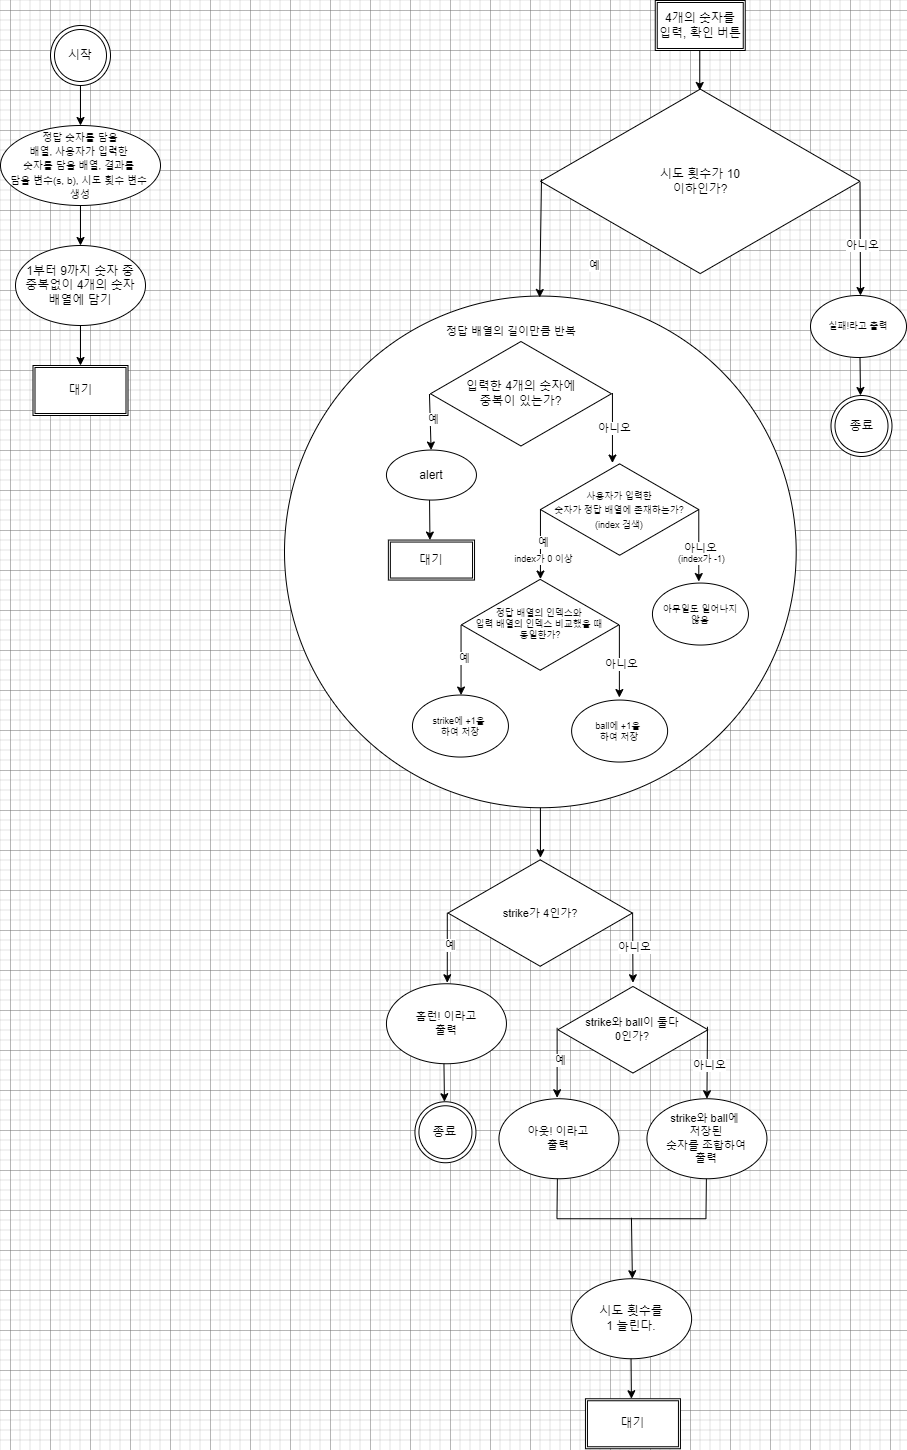

The diagram above was exported from draw.io. Its source (the exported page's mxGraphModel, read from the mxfile embedded in the PNG):
<mxGraphModel dx="4979" dy="2564" grid="1" gridSize="10" guides="1" tooltips="1" connect="1" arrows="1" fold="1" page="1" pageScale="1" pageWidth="827" pageHeight="1169" math="0" shadow="0">
  <root>
    <mxCell id="0" />
    <mxCell id="1" parent="0" />
    <mxCell id="kS51VLXbyLfhirF95vM--45" value="" style="ellipse;whiteSpace=wrap;html=1;aspect=fixed;fontSize=9;" parent="1" vertex="1">
      <mxGeometry x="-526" y="325.55000000000007" width="511.7" height="511.7" as="geometry" />
    </mxCell>
    <mxCell id="kS51VLXbyLfhirF95vM--1" value="시작" style="ellipse;shape=doubleEllipse;whiteSpace=wrap;html=1;aspect=fixed;" parent="1" vertex="1">
      <mxGeometry x="-760" y="55" width="60" height="60" as="geometry" />
    </mxCell>
    <mxCell id="kS51VLXbyLfhirF95vM--2" value="" style="endArrow=classic;html=1;rounded=0;" parent="1" edge="1">
      <mxGeometry width="50" height="50" relative="1" as="geometry">
        <mxPoint x="-730" y="115" as="sourcePoint" />
        <mxPoint x="-730" y="155" as="targetPoint" />
      </mxGeometry>
    </mxCell>
    <mxCell id="kS51VLXbyLfhirF95vM--3" value="&lt;font style=&quot;font-size: 10px;&quot;&gt;정답 숫자를 담을&lt;br&gt;배열, 사용자가 입력한 &lt;br&gt;숫자를 담을 배열, 결과를 &lt;br&gt;담을 변수(s, b), 시도 횟수 변수 &lt;br&gt;생성&lt;/font&gt;" style="ellipse;whiteSpace=wrap;html=1;" parent="1" vertex="1">
      <mxGeometry x="-810" y="155" width="160" height="80" as="geometry" />
    </mxCell>
    <mxCell id="kS51VLXbyLfhirF95vM--5" value="" style="endArrow=classic;html=1;rounded=0;" parent="1" edge="1">
      <mxGeometry width="50" height="50" relative="1" as="geometry">
        <mxPoint x="-730" y="235" as="sourcePoint" />
        <mxPoint x="-730" y="275" as="targetPoint" />
      </mxGeometry>
    </mxCell>
    <mxCell id="kS51VLXbyLfhirF95vM--6" value="1부터 9까지 숫자 중&lt;br&gt;중복없이 4개의 숫자&lt;br&gt;배열에 담기" style="ellipse;whiteSpace=wrap;html=1;" parent="1" vertex="1">
      <mxGeometry x="-795" y="275" width="130" height="80" as="geometry" />
    </mxCell>
    <mxCell id="kS51VLXbyLfhirF95vM--12" value="" style="endArrow=classic;html=1;rounded=0;" parent="1" edge="1">
      <mxGeometry width="50" height="50" relative="1" as="geometry">
        <mxPoint x="-730" y="355" as="sourcePoint" />
        <mxPoint x="-730" y="395" as="targetPoint" />
      </mxGeometry>
    </mxCell>
    <mxCell id="kS51VLXbyLfhirF95vM--14" value="대기" style="shape=ext;double=1;rounded=0;whiteSpace=wrap;html=1;" parent="1" vertex="1">
      <mxGeometry x="-777.5" y="395" width="95" height="50" as="geometry" />
    </mxCell>
    <mxCell id="kS51VLXbyLfhirF95vM--15" value="4개의 숫자를&lt;br&gt;입력, 확인 버튼" style="shape=ext;double=1;rounded=0;whiteSpace=wrap;html=1;" parent="1" vertex="1">
      <mxGeometry x="-155.25" y="30" width="90" height="50" as="geometry" />
    </mxCell>
    <mxCell id="kS51VLXbyLfhirF95vM--16" value="" style="endArrow=classic;html=1;rounded=0;" parent="1" edge="1">
      <mxGeometry width="50" height="50" relative="1" as="geometry">
        <mxPoint x="-110.75" y="80" as="sourcePoint" />
        <mxPoint x="-110.75" y="120" as="targetPoint" />
      </mxGeometry>
    </mxCell>
    <mxCell id="kS51VLXbyLfhirF95vM--18" value="입력한 4개의 숫자에&lt;br&gt;중복이 있는가?" style="html=1;whiteSpace=wrap;aspect=fixed;shape=isoRectangle;" parent="1" vertex="1">
      <mxGeometry x="-380.05" y="368.95000000000005" width="181" height="108.6" as="geometry" />
    </mxCell>
    <mxCell id="kS51VLXbyLfhirF95vM--20" value="" style="endArrow=classic;html=1;rounded=0;" parent="1" edge="1">
      <mxGeometry width="50" height="50" relative="1" as="geometry">
        <mxPoint x="-198.05" y="422.55000000000007" as="sourcePoint" />
        <mxPoint x="-198.05" y="492.55000000000007" as="targetPoint" />
      </mxGeometry>
    </mxCell>
    <mxCell id="kS51VLXbyLfhirF95vM--23" value="아니오" style="edgeLabel;html=1;align=center;verticalAlign=middle;resizable=0;points=[];" parent="kS51VLXbyLfhirF95vM--20" vertex="1" connectable="0">
      <mxGeometry x="0.2933" relative="1" as="geometry">
        <mxPoint y="-11" as="offset" />
      </mxGeometry>
    </mxCell>
    <mxCell id="kS51VLXbyLfhirF95vM--21" value="" style="endArrow=classic;html=1;rounded=0;" parent="1" edge="1">
      <mxGeometry width="50" height="50" relative="1" as="geometry">
        <mxPoint x="-381.05" y="423.55000000000007" as="sourcePoint" />
        <mxPoint x="-379.39" y="479.55000000000007" as="targetPoint" />
      </mxGeometry>
    </mxCell>
    <mxCell id="kS51VLXbyLfhirF95vM--24" value="예" style="edgeLabel;html=1;align=center;verticalAlign=middle;resizable=0;points=[];" parent="kS51VLXbyLfhirF95vM--21" vertex="1" connectable="0">
      <mxGeometry x="0.3029" y="1" relative="1" as="geometry">
        <mxPoint y="-13" as="offset" />
      </mxGeometry>
    </mxCell>
    <mxCell id="kS51VLXbyLfhirF95vM--26" value="&lt;font style=&quot;font-size: 9px;&quot;&gt;사용자가 입력한&lt;br&gt;숫자가 정답 배열에 존재하는가?&lt;br&gt;(index 검색)&lt;br&gt;&lt;/font&gt;" style="html=1;whiteSpace=wrap;aspect=fixed;shape=isoRectangle;" parent="1" vertex="1">
      <mxGeometry x="-270.05" y="491.55000000000007" width="158.33" height="95" as="geometry" />
    </mxCell>
    <mxCell id="kS51VLXbyLfhirF95vM--28" value="" style="endArrow=classic;html=1;rounded=0;" parent="1" edge="1">
      <mxGeometry width="50" height="50" relative="1" as="geometry">
        <mxPoint x="-270.05" y="538.5500000000001" as="sourcePoint" />
        <mxPoint x="-270.05" y="608.5500000000001" as="targetPoint" />
      </mxGeometry>
    </mxCell>
    <mxCell id="kS51VLXbyLfhirF95vM--29" value="예" style="edgeLabel;html=1;align=center;verticalAlign=middle;resizable=0;points=[];" parent="kS51VLXbyLfhirF95vM--28" vertex="1" connectable="0">
      <mxGeometry x="0.3029" y="1" relative="1" as="geometry">
        <mxPoint y="-13" as="offset" />
      </mxGeometry>
    </mxCell>
    <mxCell id="kS51VLXbyLfhirF95vM--42" value="index가 0 이상" style="edgeLabel;html=1;align=center;verticalAlign=middle;resizable=0;points=[];fontSize=9;" parent="kS51VLXbyLfhirF95vM--28" vertex="1" connectable="0">
      <mxGeometry x="0.3469" y="1" relative="1" as="geometry">
        <mxPoint as="offset" />
      </mxGeometry>
    </mxCell>
    <mxCell id="kS51VLXbyLfhirF95vM--30" value="" style="endArrow=classic;html=1;rounded=0;" parent="1" edge="1">
      <mxGeometry width="50" height="50" relative="1" as="geometry">
        <mxPoint x="-111.71999999999997" y="538.5500000000001" as="sourcePoint" />
        <mxPoint x="-111.71999999999997" y="611.0500000000001" as="targetPoint" />
      </mxGeometry>
    </mxCell>
    <mxCell id="kS51VLXbyLfhirF95vM--31" value="아니오" style="edgeLabel;html=1;align=center;verticalAlign=middle;resizable=0;points=[];" parent="kS51VLXbyLfhirF95vM--30" vertex="1" connectable="0">
      <mxGeometry x="0.2933" relative="1" as="geometry">
        <mxPoint y="-11" as="offset" />
      </mxGeometry>
    </mxCell>
    <mxCell id="kS51VLXbyLfhirF95vM--41" value="(index가 -1)" style="edgeLabel;html=1;align=center;verticalAlign=middle;resizable=0;points=[];fontSize=9;" parent="kS51VLXbyLfhirF95vM--30" vertex="1" connectable="0">
      <mxGeometry x="0.3635" y="1" relative="1" as="geometry">
        <mxPoint as="offset" />
      </mxGeometry>
    </mxCell>
    <mxCell id="kS51VLXbyLfhirF95vM--32" value="정답 배열의 인덱스와 &lt;br&gt;입력 배열의 인덱스 비교했을 때 &lt;br&gt;동일한가?" style="html=1;whiteSpace=wrap;aspect=fixed;shape=isoRectangle;fontSize=9;" parent="1" vertex="1">
      <mxGeometry x="-349.05" y="607.0500000000001" width="157.5" height="94.5" as="geometry" />
    </mxCell>
    <mxCell id="kS51VLXbyLfhirF95vM--35" value="" style="endArrow=classic;html=1;rounded=0;" parent="1" edge="1">
      <mxGeometry width="50" height="50" relative="1" as="geometry">
        <mxPoint x="-349.45" y="654.5500000000001" as="sourcePoint" />
        <mxPoint x="-349.45" y="724.5500000000001" as="targetPoint" />
      </mxGeometry>
    </mxCell>
    <mxCell id="kS51VLXbyLfhirF95vM--36" value="예" style="edgeLabel;html=1;align=center;verticalAlign=middle;resizable=0;points=[];" parent="kS51VLXbyLfhirF95vM--35" vertex="1" connectable="0">
      <mxGeometry x="0.3029" y="1" relative="1" as="geometry">
        <mxPoint y="-13" as="offset" />
      </mxGeometry>
    </mxCell>
    <mxCell id="kS51VLXbyLfhirF95vM--37" value="" style="endArrow=classic;html=1;rounded=0;" parent="1" edge="1">
      <mxGeometry width="50" height="50" relative="1" as="geometry">
        <mxPoint x="-191.12000000000006" y="654.5500000000001" as="sourcePoint" />
        <mxPoint x="-191.12000000000006" y="727.0500000000001" as="targetPoint" />
      </mxGeometry>
    </mxCell>
    <mxCell id="kS51VLXbyLfhirF95vM--38" value="아니오" style="edgeLabel;html=1;align=center;verticalAlign=middle;resizable=0;points=[];" parent="kS51VLXbyLfhirF95vM--37" vertex="1" connectable="0">
      <mxGeometry x="0.2933" relative="1" as="geometry">
        <mxPoint y="-11" as="offset" />
      </mxGeometry>
    </mxCell>
    <mxCell id="kS51VLXbyLfhirF95vM--39" value="strike에 +1을 &lt;br&gt;하여 저장" style="ellipse;whiteSpace=wrap;html=1;fontSize=9;" parent="1" vertex="1">
      <mxGeometry x="-398.05" y="724.5500000000001" width="96" height="62" as="geometry" />
    </mxCell>
    <mxCell id="kS51VLXbyLfhirF95vM--40" value="ball에 +1을 &lt;br&gt;하여 저장" style="ellipse;whiteSpace=wrap;html=1;fontSize=9;" parent="1" vertex="1">
      <mxGeometry x="-238.89000000000004" y="729.5500000000001" width="96" height="62" as="geometry" />
    </mxCell>
    <mxCell id="kS51VLXbyLfhirF95vM--44" value="아무일도 일어나지&lt;br&gt;않음" style="ellipse;whiteSpace=wrap;html=1;fontSize=9;" parent="1" vertex="1">
      <mxGeometry x="-158.05" y="612.5500000000001" width="96" height="62" as="geometry" />
    </mxCell>
    <mxCell id="kS51VLXbyLfhirF95vM--47" value="&lt;font style=&quot;font-size: 11px;&quot;&gt;정답 배열의 길이만큼 반복&lt;/font&gt;" style="text;html=1;strokeColor=none;fillColor=none;align=center;verticalAlign=middle;whiteSpace=wrap;rounded=0;fontSize=9;" parent="1" vertex="1">
      <mxGeometry x="-369.05" y="345.55000000000007" width="140" height="30" as="geometry" />
    </mxCell>
    <mxCell id="kS51VLXbyLfhirF95vM--48" value="" style="endArrow=classic;html=1;rounded=0;fontSize=11;" parent="1" edge="1">
      <mxGeometry width="50" height="50" relative="1" as="geometry">
        <mxPoint x="-270.05" y="837.2500000000001" as="sourcePoint" />
        <mxPoint x="-270.05" y="887.2500000000001" as="targetPoint" />
      </mxGeometry>
    </mxCell>
    <mxCell id="kS51VLXbyLfhirF95vM--50" value="strike와 ball이 둘다&lt;br&gt;0인가?" style="html=1;whiteSpace=wrap;aspect=fixed;shape=isoRectangle;fontSize=11;" parent="1" vertex="1">
      <mxGeometry x="-252.55" y="1014.2500000000001" width="150" height="90" as="geometry" />
    </mxCell>
    <mxCell id="kS51VLXbyLfhirF95vM--51" value="" style="endArrow=classic;html=1;rounded=0;" parent="1" edge="1">
      <mxGeometry width="50" height="50" relative="1" as="geometry">
        <mxPoint x="-363.2100000000001" y="942.2500000000001" as="sourcePoint" />
        <mxPoint x="-363.2100000000001" y="1012.2500000000001" as="targetPoint" />
      </mxGeometry>
    </mxCell>
    <mxCell id="kS51VLXbyLfhirF95vM--52" value="예" style="edgeLabel;html=1;align=center;verticalAlign=middle;resizable=0;points=[];" parent="kS51VLXbyLfhirF95vM--51" vertex="1" connectable="0">
      <mxGeometry x="0.3029" y="1" relative="1" as="geometry">
        <mxPoint y="-13" as="offset" />
      </mxGeometry>
    </mxCell>
    <mxCell id="kS51VLXbyLfhirF95vM--53" value="" style="endArrow=classic;html=1;rounded=0;" parent="1" edge="1">
      <mxGeometry width="50" height="50" relative="1" as="geometry">
        <mxPoint x="-177.88000000000017" y="942.2500000000001" as="sourcePoint" />
        <mxPoint x="-177.55" y="1012.2500000000001" as="targetPoint" />
      </mxGeometry>
    </mxCell>
    <mxCell id="kS51VLXbyLfhirF95vM--54" value="아니오" style="edgeLabel;html=1;align=center;verticalAlign=middle;resizable=0;points=[];" parent="kS51VLXbyLfhirF95vM--53" vertex="1" connectable="0">
      <mxGeometry x="0.2933" relative="1" as="geometry">
        <mxPoint y="-11" as="offset" />
      </mxGeometry>
    </mxCell>
    <mxCell id="kS51VLXbyLfhirF95vM--55" value="아웃! 이라고&lt;br&gt;출력" style="ellipse;whiteSpace=wrap;html=1;fontSize=11;" parent="1" vertex="1">
      <mxGeometry x="-311.55" y="1128.2499999999998" width="120" height="80" as="geometry" />
    </mxCell>
    <mxCell id="bq-zYBgsv9jZNCod37nD-10" value="strike가 4인가?" style="html=1;whiteSpace=wrap;aspect=fixed;shape=isoRectangle;fontSize=11;" parent="1" vertex="1">
      <mxGeometry x="-362.47" y="887.2500000000001" width="184.34" height="110.6" as="geometry" />
    </mxCell>
    <mxCell id="bq-zYBgsv9jZNCod37nD-11" value="" style="endArrow=classic;html=1;rounded=0;" parent="1" edge="1">
      <mxGeometry width="50" height="50" relative="1" as="geometry">
        <mxPoint x="-253.37000000000018" y="1057.25" as="sourcePoint" />
        <mxPoint x="-253.37000000000018" y="1127.2499999999998" as="targetPoint" />
      </mxGeometry>
    </mxCell>
    <mxCell id="bq-zYBgsv9jZNCod37nD-12" value="예" style="edgeLabel;html=1;align=center;verticalAlign=middle;resizable=0;points=[];" parent="bq-zYBgsv9jZNCod37nD-11" vertex="1" connectable="0">
      <mxGeometry x="0.3029" y="1" relative="1" as="geometry">
        <mxPoint y="-13" as="offset" />
      </mxGeometry>
    </mxCell>
    <mxCell id="bq-zYBgsv9jZNCod37nD-13" value="" style="endArrow=classic;html=1;rounded=0;entryX=0.5;entryY=0;entryDx=0;entryDy=0;" parent="1" edge="1">
      <mxGeometry width="50" height="50" relative="1" as="geometry">
        <mxPoint x="-103.04000000000025" y="1056.25" as="sourcePoint" />
        <mxPoint x="-103.55000000000001" y="1128.2499999999998" as="targetPoint" />
      </mxGeometry>
    </mxCell>
    <mxCell id="bq-zYBgsv9jZNCod37nD-14" value="아니오" style="edgeLabel;html=1;align=center;verticalAlign=middle;resizable=0;points=[];" parent="bq-zYBgsv9jZNCod37nD-13" vertex="1" connectable="0">
      <mxGeometry x="0.2933" relative="1" as="geometry">
        <mxPoint y="-11" as="offset" />
      </mxGeometry>
    </mxCell>
    <mxCell id="bq-zYBgsv9jZNCod37nD-15" value="홈런! 이라고&lt;br&gt;출력" style="ellipse;whiteSpace=wrap;html=1;fontSize=11;" parent="1" vertex="1">
      <mxGeometry x="-424.05" y="1013.2500000000001" width="120" height="80" as="geometry" />
    </mxCell>
    <mxCell id="bq-zYBgsv9jZNCod37nD-16" value="strike와 ball에 &lt;br&gt;저장된&lt;br&gt;숫자를 조합하여&lt;br&gt;출력" style="ellipse;whiteSpace=wrap;html=1;fontSize=11;" parent="1" vertex="1">
      <mxGeometry x="-163.55" y="1128.2499999999998" width="120" height="80" as="geometry" />
    </mxCell>
    <mxCell id="bq-zYBgsv9jZNCod37nD-23" value="" style="endArrow=none;html=1;rounded=0;" parent="1" edge="1">
      <mxGeometry width="50" height="50" relative="1" as="geometry">
        <mxPoint x="-253.55" y="1248.2499999999998" as="sourcePoint" />
        <mxPoint x="-253.10999999999996" y="1208.2499999999998" as="targetPoint" />
      </mxGeometry>
    </mxCell>
    <mxCell id="bq-zYBgsv9jZNCod37nD-24" value="" style="endArrow=none;html=1;rounded=0;" parent="1" edge="1">
      <mxGeometry width="50" height="50" relative="1" as="geometry">
        <mxPoint x="-104.55000000000001" y="1248.2499999999998" as="sourcePoint" />
        <mxPoint x="-104.10999999999996" y="1208.2499999999998" as="targetPoint" />
      </mxGeometry>
    </mxCell>
    <mxCell id="bq-zYBgsv9jZNCod37nD-25" value="" style="endArrow=none;html=1;rounded=0;" parent="1" edge="1">
      <mxGeometry width="50" height="50" relative="1" as="geometry">
        <mxPoint x="-253.55" y="1248.2499999999998" as="sourcePoint" />
        <mxPoint x="-104.55000000000001" y="1248.2499999999998" as="targetPoint" />
      </mxGeometry>
    </mxCell>
    <mxCell id="bq-zYBgsv9jZNCod37nD-26" value="" style="endArrow=classic;html=1;rounded=0;" parent="1" edge="1">
      <mxGeometry width="50" height="50" relative="1" as="geometry">
        <mxPoint x="-179.05" y="1247.2499999999998" as="sourcePoint" />
        <mxPoint x="-178.13" y="1308.2499999999998" as="targetPoint" />
      </mxGeometry>
    </mxCell>
    <mxCell id="bFvXLkJZhVYZ2mWS7T3q-1" value="시도 횟수를&lt;br&gt;1 늘린다." style="ellipse;whiteSpace=wrap;html=1;" parent="1" vertex="1">
      <mxGeometry x="-238.89" y="1308.2499999999998" width="120" height="80" as="geometry" />
    </mxCell>
    <mxCell id="bFvXLkJZhVYZ2mWS7T3q-7" value="시도 횟수가 10&lt;br&gt;이하인가?" style="html=1;whiteSpace=wrap;aspect=fixed;shape=isoRectangle;" parent="1" vertex="1">
      <mxGeometry x="-270" y="115" width="319.5" height="191.7" as="geometry" />
    </mxCell>
    <mxCell id="bFvXLkJZhVYZ2mWS7T3q-8" value="" style="endArrow=classic;html=1;rounded=0;" parent="1" edge="1">
      <mxGeometry width="50" height="50" relative="1" as="geometry">
        <mxPoint x="49.5" y="212" as="sourcePoint" />
        <mxPoint x="50" y="325" as="targetPoint" />
      </mxGeometry>
    </mxCell>
    <mxCell id="bFvXLkJZhVYZ2mWS7T3q-9" value="아니오" style="edgeLabel;html=1;align=center;verticalAlign=middle;resizable=0;points=[];" parent="bFvXLkJZhVYZ2mWS7T3q-8" vertex="1" connectable="0">
      <mxGeometry x="0.2933" relative="1" as="geometry">
        <mxPoint y="-11" as="offset" />
      </mxGeometry>
    </mxCell>
    <mxCell id="bFvXLkJZhVYZ2mWS7T3q-10" value="" style="endArrow=classic;html=1;rounded=0;entryX=0.594;entryY=0;entryDx=0;entryDy=0;entryPerimeter=0;" parent="1" edge="1">
      <mxGeometry width="50" height="50" relative="1" as="geometry">
        <mxPoint x="-269" y="208.7" as="sourcePoint" />
        <mxPoint x="-270.82000000000016" y="327" as="targetPoint" />
      </mxGeometry>
    </mxCell>
    <mxCell id="bFvXLkJZhVYZ2mWS7T3q-11" value="예" style="edgeLabel;html=1;align=center;verticalAlign=middle;resizable=0;points=[];" parent="bFvXLkJZhVYZ2mWS7T3q-10" vertex="1" connectable="0">
      <mxGeometry x="0.3029" y="1" relative="1" as="geometry">
        <mxPoint x="51" y="8" as="offset" />
      </mxGeometry>
    </mxCell>
    <mxCell id="bFvXLkJZhVYZ2mWS7T3q-12" value="실패!라고 출력" style="ellipse;whiteSpace=wrap;html=1;fontSize=9;" parent="1" vertex="1">
      <mxGeometry y="325" width="96" height="62" as="geometry" />
    </mxCell>
    <mxCell id="bFvXLkJZhVYZ2mWS7T3q-13" value="" style="endArrow=classic;html=1;rounded=0;" parent="1" edge="1">
      <mxGeometry width="50" height="50" relative="1" as="geometry">
        <mxPoint x="49.5" y="387" as="sourcePoint" />
        <mxPoint x="50" y="425" as="targetPoint" />
      </mxGeometry>
    </mxCell>
    <mxCell id="bFvXLkJZhVYZ2mWS7T3q-14" value="종료" style="ellipse;shape=doubleEllipse;whiteSpace=wrap;html=1;aspect=fixed;" parent="1" vertex="1">
      <mxGeometry x="20.5" y="425" width="61" height="61" as="geometry" />
    </mxCell>
    <mxCell id="bFvXLkJZhVYZ2mWS7T3q-15" value="" style="endArrow=classic;html=1;rounded=0;" parent="1" edge="1">
      <mxGeometry width="50" height="50" relative="1" as="geometry">
        <mxPoint x="-179.45999999999998" y="1388.2499999999998" as="sourcePoint" />
        <mxPoint x="-179.05" y="1428.2499999999998" as="targetPoint" />
      </mxGeometry>
    </mxCell>
    <mxCell id="bFvXLkJZhVYZ2mWS7T3q-16" value="대기" style="shape=ext;double=1;rounded=0;whiteSpace=wrap;html=1;" parent="1" vertex="1">
      <mxGeometry x="-225.05" y="1428.2499999999998" width="95" height="50" as="geometry" />
    </mxCell>
    <mxCell id="bFvXLkJZhVYZ2mWS7T3q-17" value="" style="endArrow=classic;html=1;rounded=0;" parent="1" edge="1">
      <mxGeometry width="50" height="50" relative="1" as="geometry">
        <mxPoint x="-366.55" y="1093.2499999999998" as="sourcePoint" />
        <mxPoint x="-366.05" y="1131.2499999999998" as="targetPoint" />
      </mxGeometry>
    </mxCell>
    <mxCell id="bFvXLkJZhVYZ2mWS7T3q-18" value="종료" style="ellipse;shape=doubleEllipse;whiteSpace=wrap;html=1;aspect=fixed;" parent="1" vertex="1">
      <mxGeometry x="-395.55" y="1131.2499999999998" width="61" height="61" as="geometry" />
    </mxCell>
    <mxCell id="bFvXLkJZhVYZ2mWS7T3q-22" value="alert" style="ellipse;whiteSpace=wrap;html=1;" parent="1" vertex="1">
      <mxGeometry x="-424.05" y="479.55000000000007" width="90" height="50" as="geometry" />
    </mxCell>
    <mxCell id="bFvXLkJZhVYZ2mWS7T3q-23" value="" style="endArrow=classic;html=1;rounded=0;" parent="1" edge="1">
      <mxGeometry width="50" height="50" relative="1" as="geometry">
        <mxPoint x="-380.9599999999997" y="529.5500000000001" as="sourcePoint" />
        <mxPoint x="-380.54999999999984" y="569.5500000000001" as="targetPoint" />
      </mxGeometry>
    </mxCell>
    <mxCell id="bFvXLkJZhVYZ2mWS7T3q-24" value="대기" style="shape=ext;double=1;rounded=0;whiteSpace=wrap;html=1;" parent="1" vertex="1">
      <mxGeometry x="-422.13" y="569.5500000000001" width="86.16" height="40" as="geometry" />
    </mxCell>
  </root>
</mxGraphModel>